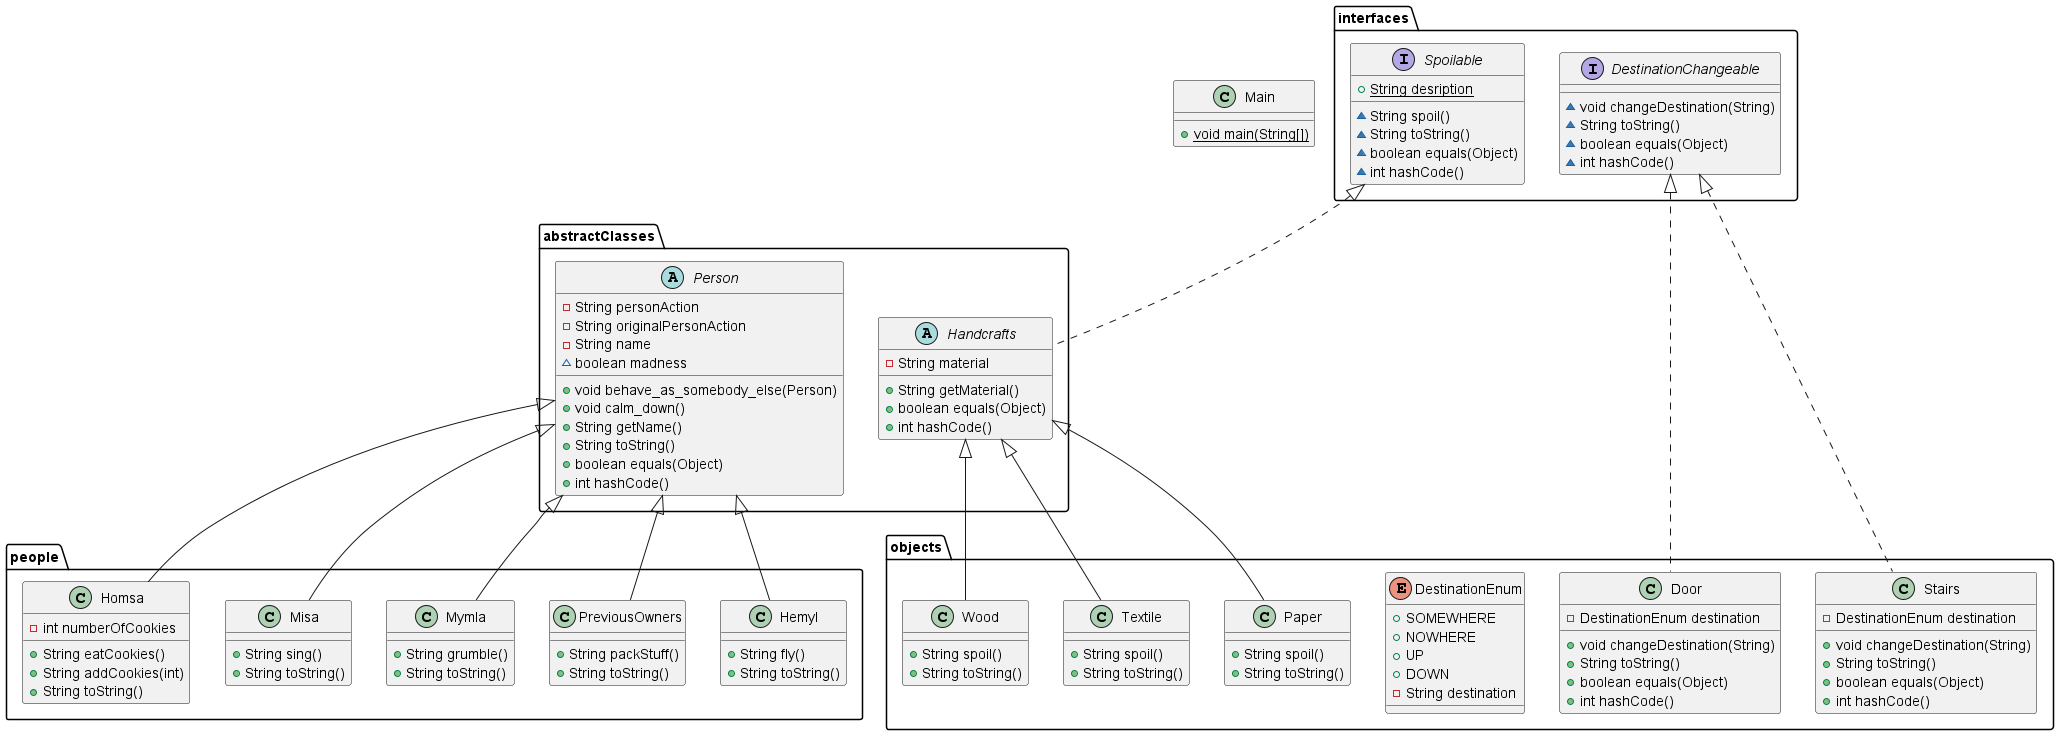

The diagram above was rendered by PlantUML. Its source (embedded in the PNG):
@startuml
class objects.Textile {
+ String spoil()
+ String toString()
}
class people.Hemyl {
+ String fly()
+ String toString()
}
class objects.Wood {
+ String spoil()
+ String toString()
}
abstract class abstractClasses.Person {
- String personAction
- String originalPersonAction
- String name
~ boolean madness
+ void behave_as_somebody_else(Person)
+ void calm_down()
+ String getName()
+ String toString()
+ boolean equals(Object)
+ int hashCode()
}
class people.PreviousOwners {
+ String packStuff()
+ String toString()
}
class people.Mymla {
+ String grumble()
+ String toString()
}
enum objects.DestinationEnum {
+  SOMEWHERE
+  NOWHERE
+  UP
+  DOWN
- String destination
}
abstract class abstractClasses.Handcrafts {
- String material
+ String getMaterial()
+ boolean equals(Object)
+ int hashCode()
}
class objects.Paper {
+ String spoil()
+ String toString()
}
class objects.Door {
- DestinationEnum destination
+ void changeDestination(String)
+ String toString()
+ boolean equals(Object)
+ int hashCode()
}
class objects.Stairs {
- DestinationEnum destination
+ void changeDestination(String)
+ String toString()
+ boolean equals(Object)
+ int hashCode()
}
interface interfaces.Spoilable {
+ {static} String desription
~ String spoil()
~ String toString()
~ boolean equals(Object)
~ int hashCode()
}
class people.Misa {
+ String sing()
+ String toString()
}
class Main {
+ {static} void main(String[])
}
class people.Homsa {
- int numberOfCookies
+ String eatCookies()
+ String addCookies(int)
+ String toString()
}
interface interfaces.DestinationChangeable {
~ void changeDestination(String)
~ String toString()
~ boolean equals(Object)
~ int hashCode()
}


abstractClasses.Handcrafts <|-- objects.Textile
abstractClasses.Person <|-- people.Hemyl
abstractClasses.Handcrafts <|-- objects.Wood
abstractClasses.Person <|-- people.PreviousOwners
abstractClasses.Person <|-- people.Mymla
interfaces.Spoilable <|.. abstractClasses.Handcrafts
abstractClasses.Handcrafts <|-- objects.Paper
interfaces.DestinationChangeable <|.. objects.Door
interfaces.DestinationChangeable <|.. objects.Stairs
abstractClasses.Person <|-- people.Misa
abstractClasses.Person <|-- people.Homsa
@enduml